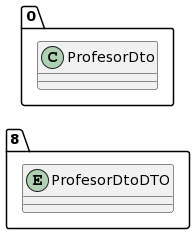

The diagram above was rendered by PlantUML. Its source (embedded in the PNG):
@startuml
allow_mixing
left to right direction
package "8"{
entity ProfesorDtoDTO

}
package "0"{
class ProfesorDto
}
@enduml